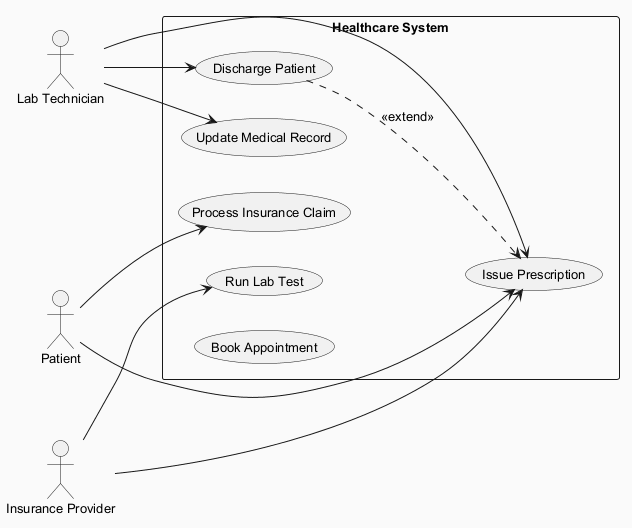

The diagram above was rendered by PlantUML. Its source (embedded in the PNG):
@startuml
skinparam backgroundColor #FAFAFA
skinparam classBackgroundColor #FFF3E0
skinparam classBorderColor #E65100
skinparam defaultFontSize 13
left to right direction
actor "Lab Technician" as LabTechnician
actor "Patient" as Patient
actor "Insurance Provider" as InsuranceProvider
rectangle "Healthcare System" {
  usecase "Process Insurance Claim" as UC_ProcessInsuranceClaim
  usecase "Update Medical Record" as UC_UpdateMedicalRecord
  usecase "Discharge Patient" as UC_DischargePatient
  usecase "Run Lab Test" as UC_RunLabTest
  usecase "Issue Prescription" as UC_IssuePrescription
  usecase "Book Appointment" as UC_BookAppointment
}
LabTechnician --> UC_UpdateMedicalRecord
LabTechnician --> UC_DischargePatient
LabTechnician --> UC_IssuePrescription
Patient --> UC_IssuePrescription
Patient --> UC_ProcessInsuranceClaim
InsuranceProvider --> UC_IssuePrescription
InsuranceProvider --> UC_RunLabTest
UC_DischargePatient ..> UC_IssuePrescription : <<extend>>
@enduml